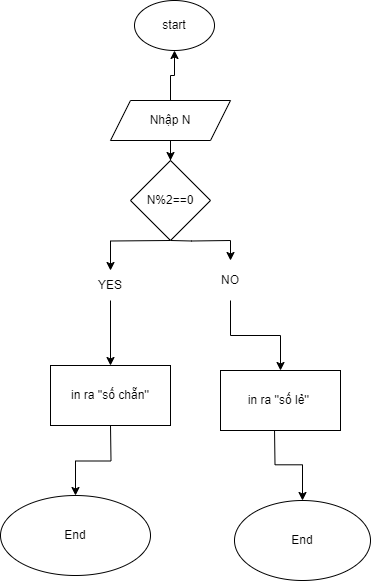

The diagram above was exported from draw.io. Its source (the exported page's mxGraphModel, read from the mxfile embedded in the PNG):
<mxGraphModel dx="1006" dy="531" grid="1" gridSize="10" guides="1" tooltips="1" connect="1" arrows="1" fold="1" page="1" pageScale="1" pageWidth="827" pageHeight="1169" math="0" shadow="0">
  <root>
    <mxCell id="0" />
    <mxCell id="1" parent="0" />
    <mxCell id="ZKnYMplroSiRbwPu1T3_-1" value="start" style="ellipse;whiteSpace=wrap;html=1;" vertex="1" parent="1">
      <mxGeometry x="334" y="70" width="80" height="50" as="geometry" />
    </mxCell>
    <mxCell id="ZKnYMplroSiRbwPu1T3_-43" value="" style="edgeStyle=orthogonalEdgeStyle;rounded=0;orthogonalLoop=1;jettySize=auto;html=1;" edge="1" parent="1" source="ZKnYMplroSiRbwPu1T3_-7" target="ZKnYMplroSiRbwPu1T3_-1">
      <mxGeometry relative="1" as="geometry" />
    </mxCell>
    <mxCell id="ZKnYMplroSiRbwPu1T3_-45" value="" style="edgeStyle=orthogonalEdgeStyle;rounded=0;orthogonalLoop=1;jettySize=auto;html=1;" edge="1" parent="1" source="ZKnYMplroSiRbwPu1T3_-7" target="ZKnYMplroSiRbwPu1T3_-44">
      <mxGeometry relative="1" as="geometry" />
    </mxCell>
    <mxCell id="ZKnYMplroSiRbwPu1T3_-7" value="Nhập N" style="shape=parallelogram;perimeter=parallelogramPerimeter;whiteSpace=wrap;html=1;fixedSize=1;" vertex="1" parent="1">
      <mxGeometry x="310" y="170" width="120" height="40" as="geometry" />
    </mxCell>
    <mxCell id="ZKnYMplroSiRbwPu1T3_-29" style="edgeStyle=orthogonalEdgeStyle;rounded=0;orthogonalLoop=1;jettySize=auto;html=1;exitX=0.5;exitY=1;exitDx=0;exitDy=0;" edge="1" parent="1" target="ZKnYMplroSiRbwPu1T3_-21">
      <mxGeometry relative="1" as="geometry">
        <mxPoint x="370" y="310" as="sourcePoint" />
      </mxGeometry>
    </mxCell>
    <mxCell id="ZKnYMplroSiRbwPu1T3_-30" style="edgeStyle=orthogonalEdgeStyle;rounded=0;orthogonalLoop=1;jettySize=auto;html=1;exitX=0.5;exitY=1;exitDx=0;exitDy=0;entryX=0.5;entryY=0;entryDx=0;entryDy=0;" edge="1" parent="1" target="ZKnYMplroSiRbwPu1T3_-20">
      <mxGeometry relative="1" as="geometry">
        <mxPoint x="370" y="310" as="sourcePoint" />
      </mxGeometry>
    </mxCell>
    <mxCell id="ZKnYMplroSiRbwPu1T3_-49" value="" style="edgeStyle=orthogonalEdgeStyle;rounded=0;orthogonalLoop=1;jettySize=auto;html=1;" edge="1" parent="1" source="ZKnYMplroSiRbwPu1T3_-20" target="ZKnYMplroSiRbwPu1T3_-48">
      <mxGeometry relative="1" as="geometry" />
    </mxCell>
    <mxCell id="ZKnYMplroSiRbwPu1T3_-20" value="YES" style="text;html=1;align=center;verticalAlign=middle;whiteSpace=wrap;rounded=0;" vertex="1" parent="1">
      <mxGeometry x="280" y="340" width="60" height="30" as="geometry" />
    </mxCell>
    <mxCell id="ZKnYMplroSiRbwPu1T3_-51" value="" style="edgeStyle=orthogonalEdgeStyle;rounded=0;orthogonalLoop=1;jettySize=auto;html=1;" edge="1" parent="1" source="ZKnYMplroSiRbwPu1T3_-21" target="ZKnYMplroSiRbwPu1T3_-50">
      <mxGeometry relative="1" as="geometry" />
    </mxCell>
    <mxCell id="ZKnYMplroSiRbwPu1T3_-21" value="NO" style="text;html=1;align=center;verticalAlign=middle;whiteSpace=wrap;rounded=0;" vertex="1" parent="1">
      <mxGeometry x="400" y="330" width="60" height="40" as="geometry" />
    </mxCell>
    <mxCell id="ZKnYMplroSiRbwPu1T3_-40" value="" style="edgeStyle=orthogonalEdgeStyle;rounded=0;orthogonalLoop=1;jettySize=auto;html=1;" edge="1" parent="1" target="ZKnYMplroSiRbwPu1T3_-39">
      <mxGeometry relative="1" as="geometry">
        <mxPoint x="310" y="495" as="sourcePoint" />
      </mxGeometry>
    </mxCell>
    <mxCell id="ZKnYMplroSiRbwPu1T3_-42" value="" style="edgeStyle=orthogonalEdgeStyle;rounded=0;orthogonalLoop=1;jettySize=auto;html=1;" edge="1" parent="1" target="ZKnYMplroSiRbwPu1T3_-41">
      <mxGeometry relative="1" as="geometry">
        <mxPoint x="474" y="497.5" as="sourcePoint" />
      </mxGeometry>
    </mxCell>
    <mxCell id="ZKnYMplroSiRbwPu1T3_-39" value="End" style="ellipse;whiteSpace=wrap;html=1;" vertex="1" parent="1">
      <mxGeometry x="200" y="565" width="150" height="80" as="geometry" />
    </mxCell>
    <mxCell id="ZKnYMplroSiRbwPu1T3_-41" value="End" style="ellipse;whiteSpace=wrap;html=1;" vertex="1" parent="1">
      <mxGeometry x="434" y="570" width="136" height="80" as="geometry" />
    </mxCell>
    <mxCell id="ZKnYMplroSiRbwPu1T3_-44" value="N%2==0" style="rhombus;whiteSpace=wrap;html=1;" vertex="1" parent="1">
      <mxGeometry x="330" y="230" width="80" height="80" as="geometry" />
    </mxCell>
    <mxCell id="ZKnYMplroSiRbwPu1T3_-48" value="in ra ''số chẵn''" style="whiteSpace=wrap;html=1;" vertex="1" parent="1">
      <mxGeometry x="250" y="435" width="120" height="60" as="geometry" />
    </mxCell>
    <mxCell id="ZKnYMplroSiRbwPu1T3_-50" value="in ra ''số lẻ''&amp;nbsp;" style="whiteSpace=wrap;html=1;" vertex="1" parent="1">
      <mxGeometry x="420" y="440" width="120" height="60" as="geometry" />
    </mxCell>
  </root>
</mxGraphModel>